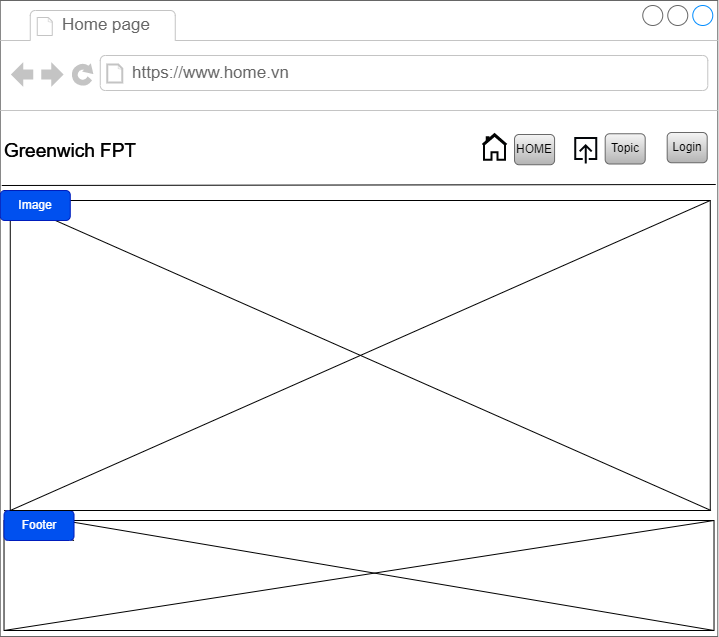

The diagram above was exported from draw.io. Its source (the exported page's mxGraphModel, read from the mxfile embedded in the PNG):
<mxGraphModel dx="1900" dy="-9385" grid="1" gridSize="10" guides="1" tooltips="1" connect="1" arrows="1" fold="1" page="1" pageScale="1" pageWidth="850" pageHeight="1100" math="0" shadow="0">
  <root>
    <mxCell id="0" />
    <mxCell id="1" parent="0" />
    <mxCell id="dn3Nq7EOu-vCbHmSF4Qp-1" value="" style="strokeWidth=1;shadow=0;dashed=0;align=center;html=1;shape=mxgraph.mockup.containers.browserWindow;rSize=0;strokeColor=#666666;strokeColor2=#008cff;strokeColor3=#c4c4c4;mainText=,;recursiveResize=0;" vertex="1" parent="1">
      <mxGeometry x="-245.23" y="10440" width="717.5" height="636" as="geometry" />
    </mxCell>
    <mxCell id="dn3Nq7EOu-vCbHmSF4Qp-2" value="Home page" style="strokeWidth=1;shadow=0;dashed=0;align=center;html=1;shape=mxgraph.mockup.containers.anchor;fontSize=17;fontColor=#666666;align=left;whiteSpace=wrap;" vertex="1" parent="dn3Nq7EOu-vCbHmSF4Qp-1">
      <mxGeometry x="60" y="12" width="110" height="26" as="geometry" />
    </mxCell>
    <mxCell id="dn3Nq7EOu-vCbHmSF4Qp-3" value="https://www.home.vn" style="strokeWidth=1;shadow=0;dashed=0;align=center;html=1;shape=mxgraph.mockup.containers.anchor;rSize=0;fontSize=17;fontColor=#666666;align=left;" vertex="1" parent="dn3Nq7EOu-vCbHmSF4Qp-1">
      <mxGeometry x="130" y="60" width="250" height="26" as="geometry" />
    </mxCell>
    <mxCell id="dn3Nq7EOu-vCbHmSF4Qp-4" value="&lt;font style=&quot;font-size: 19px;&quot;&gt;Greenwich FPT&lt;/font&gt;" style="text;html=1;strokeColor=none;fillColor=none;align=center;verticalAlign=middle;whiteSpace=wrap;rounded=0;" vertex="1" parent="dn3Nq7EOu-vCbHmSF4Qp-1">
      <mxGeometry y="126" width="140" height="50" as="geometry" />
    </mxCell>
    <mxCell id="dn3Nq7EOu-vCbHmSF4Qp-5" value="&lt;font style=&quot;font-size: 19px;&quot;&gt;Greenwich FPT&lt;/font&gt;" style="text;html=1;strokeColor=none;fillColor=none;align=center;verticalAlign=middle;whiteSpace=wrap;rounded=0;" vertex="1" parent="dn3Nq7EOu-vCbHmSF4Qp-1">
      <mxGeometry y="126" width="140" height="50" as="geometry" />
    </mxCell>
    <mxCell id="dn3Nq7EOu-vCbHmSF4Qp-6" value="&lt;font style=&quot;font-size: 19px;&quot;&gt;Greenwich FPT&lt;/font&gt;" style="text;html=1;strokeColor=none;fillColor=none;align=center;verticalAlign=middle;whiteSpace=wrap;rounded=0;" vertex="1" parent="dn3Nq7EOu-vCbHmSF4Qp-1">
      <mxGeometry y="126" width="140" height="50" as="geometry" />
    </mxCell>
    <mxCell id="dn3Nq7EOu-vCbHmSF4Qp-7" value="" style="html=1;verticalLabelPosition=bottom;align=center;labelBackgroundColor=#ffffff;verticalAlign=top;strokeWidth=2;strokeColor=#020303;shadow=0;dashed=0;shape=mxgraph.ios7.icons.home;" vertex="1" parent="dn3Nq7EOu-vCbHmSF4Qp-1">
      <mxGeometry x="482.2900000000001" y="133.6300000000001" width="24" height="25.5" as="geometry" />
    </mxCell>
    <mxCell id="dn3Nq7EOu-vCbHmSF4Qp-8" value="" style="html=1;verticalLabelPosition=bottom;align=center;labelBackgroundColor=#ffffff;verticalAlign=top;strokeWidth=2;strokeColor=#020509;shadow=0;dashed=0;shape=mxgraph.ios7.icons.up;" vertex="1" parent="dn3Nq7EOu-vCbHmSF4Qp-1">
      <mxGeometry x="574.92" y="137.3800000000001" width="21" height="25.5" as="geometry" />
    </mxCell>
    <mxCell id="dn3Nq7EOu-vCbHmSF4Qp-9" value="HOME" style="rounded=1;whiteSpace=wrap;html=1;fillColor=#f5f5f5;strokeColor=#666666;gradientColor=#b3b3b3;" vertex="1" parent="dn3Nq7EOu-vCbHmSF4Qp-1">
      <mxGeometry x="514.2900000000001" y="134" width="40" height="30.25" as="geometry" />
    </mxCell>
    <mxCell id="dn3Nq7EOu-vCbHmSF4Qp-10" value="Topic" style="rounded=1;whiteSpace=wrap;html=1;fillColor=#f5f5f5;strokeColor=#666666;gradientColor=#b3b3b3;" vertex="1" parent="dn3Nq7EOu-vCbHmSF4Qp-1">
      <mxGeometry x="604.92" y="133.26000000000022" width="40" height="30.25" as="geometry" />
    </mxCell>
    <mxCell id="dn3Nq7EOu-vCbHmSF4Qp-11" value="Login" style="rounded=1;whiteSpace=wrap;html=1;fillColor=#f5f5f5;strokeColor=#666666;gradientColor=#b3b3b3;" vertex="1" parent="dn3Nq7EOu-vCbHmSF4Qp-1">
      <mxGeometry x="666.92" y="132" width="40" height="30.25" as="geometry" />
    </mxCell>
    <mxCell id="dn3Nq7EOu-vCbHmSF4Qp-12" value="" style="rounded=0;whiteSpace=wrap;html=1;" vertex="1" parent="dn3Nq7EOu-vCbHmSF4Qp-1">
      <mxGeometry x="3.75" y="520" width="710" height="110" as="geometry" />
    </mxCell>
    <mxCell id="dn3Nq7EOu-vCbHmSF4Qp-13" value="" style="endArrow=none;html=1;rounded=0;exitX=0;exitY=0;exitDx=0;exitDy=0;entryX=1;entryY=1;entryDx=0;entryDy=0;startArrow=none;" edge="1" parent="dn3Nq7EOu-vCbHmSF4Qp-1" source="dn3Nq7EOu-vCbHmSF4Qp-16" target="dn3Nq7EOu-vCbHmSF4Qp-12">
      <mxGeometry width="50" height="50" relative="1" as="geometry">
        <mxPoint x="373.75" y="460" as="sourcePoint" />
        <mxPoint x="423.75" y="410" as="targetPoint" />
      </mxGeometry>
    </mxCell>
    <mxCell id="dn3Nq7EOu-vCbHmSF4Qp-14" value="" style="endArrow=none;html=1;rounded=0;exitX=0;exitY=1;exitDx=0;exitDy=0;entryX=1;entryY=0;entryDx=0;entryDy=0;" edge="1" parent="dn3Nq7EOu-vCbHmSF4Qp-1" source="dn3Nq7EOu-vCbHmSF4Qp-12" target="dn3Nq7EOu-vCbHmSF4Qp-12">
      <mxGeometry width="50" height="50" relative="1" as="geometry">
        <mxPoint x="13.75" y="530" as="sourcePoint" />
        <mxPoint x="723.75" y="640" as="targetPoint" />
      </mxGeometry>
    </mxCell>
    <mxCell id="dn3Nq7EOu-vCbHmSF4Qp-15" value="" style="endArrow=none;html=1;rounded=0;exitX=0;exitY=0;exitDx=0;exitDy=0;entryX=1;entryY=1;entryDx=0;entryDy=0;" edge="1" parent="dn3Nq7EOu-vCbHmSF4Qp-1" source="dn3Nq7EOu-vCbHmSF4Qp-12" target="dn3Nq7EOu-vCbHmSF4Qp-16">
      <mxGeometry width="50" height="50" relative="1" as="geometry">
        <mxPoint x="3.75" y="520" as="sourcePoint" />
        <mxPoint x="713.75" y="630" as="targetPoint" />
      </mxGeometry>
    </mxCell>
    <mxCell id="dn3Nq7EOu-vCbHmSF4Qp-16" value="Footer" style="rounded=1;whiteSpace=wrap;html=1;fillColor=#0050ef;strokeColor=#001DBC;fontColor=#ffffff;" vertex="1" parent="dn3Nq7EOu-vCbHmSF4Qp-1">
      <mxGeometry x="3.75" y="510" width="70" height="30" as="geometry" />
    </mxCell>
    <mxCell id="dn3Nq7EOu-vCbHmSF4Qp-17" value="" style="rounded=0;whiteSpace=wrap;html=1;" vertex="1" parent="dn3Nq7EOu-vCbHmSF4Qp-1">
      <mxGeometry x="10" y="200" width="700" height="310" as="geometry" />
    </mxCell>
    <mxCell id="dn3Nq7EOu-vCbHmSF4Qp-18" value="" style="endArrow=none;html=1;rounded=0;exitX=0;exitY=0;exitDx=0;exitDy=0;" edge="1" parent="dn3Nq7EOu-vCbHmSF4Qp-1" source="dn3Nq7EOu-vCbHmSF4Qp-17">
      <mxGeometry width="50" height="50" relative="1" as="geometry">
        <mxPoint x="17" y="200" as="sourcePoint" />
        <mxPoint x="710.75" y="510" as="targetPoint" />
      </mxGeometry>
    </mxCell>
    <mxCell id="dn3Nq7EOu-vCbHmSF4Qp-19" value="" style="endArrow=none;html=1;rounded=0;exitX=0;exitY=1;exitDx=0;exitDy=0;entryX=1;entryY=0;entryDx=0;entryDy=0;" edge="1" parent="dn3Nq7EOu-vCbHmSF4Qp-1" source="dn3Nq7EOu-vCbHmSF4Qp-17" target="dn3Nq7EOu-vCbHmSF4Qp-17">
      <mxGeometry width="50" height="50" relative="1" as="geometry">
        <mxPoint x="20" y="210" as="sourcePoint" />
        <mxPoint x="720.75" y="520" as="targetPoint" />
      </mxGeometry>
    </mxCell>
    <mxCell id="dn3Nq7EOu-vCbHmSF4Qp-20" value="Image" style="rounded=1;whiteSpace=wrap;html=1;fillColor=#0050ef;strokeColor=#001DBC;fontColor=#ffffff;" vertex="1" parent="dn3Nq7EOu-vCbHmSF4Qp-1">
      <mxGeometry y="190" width="70" height="30" as="geometry" />
    </mxCell>
    <mxCell id="dn3Nq7EOu-vCbHmSF4Qp-21" value="" style="endArrow=none;html=1;rounded=0;exitX=-0.001;exitY=0.192;exitDx=0;exitDy=0;exitPerimeter=0;entryX=0.999;entryY=0.19;entryDx=0;entryDy=0;entryPerimeter=0;" edge="1" parent="1">
      <mxGeometry width="50" height="50" relative="1" as="geometry">
        <mxPoint x="-243.73" y="10625" as="sourcePoint" />
        <mxPoint x="470.27000000000004" y="10624" as="targetPoint" />
      </mxGeometry>
    </mxCell>
  </root>
</mxGraphModel>